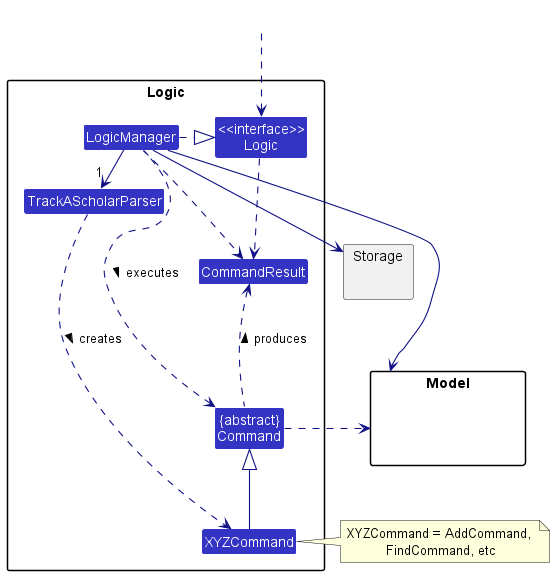

The diagram above was rendered by PlantUML. Its source (embedded in the PNG):
@startuml
!include style.puml
skinparam arrowThickness 1.1
skinparam arrowColor LOGIC_COLOR_T4
skinparam classBackgroundColor LOGIC_COLOR

package Logic {

Class TrackAScholarParser
Class XYZCommand
Class CommandResult
Class "{abstract}\nCommand" as Command


Class "<<interface>>\nLogic" as Logic
Class LogicManager
}

package Model{
Class HiddenModel #FFFFFF
}

package Storage{
}

Class HiddenOutside #FFFFFF
HiddenOutside ..> Logic

LogicManager .right.|> Logic
LogicManager -right->"1" TrackAScholarParser
TrackAScholarParser ..> XYZCommand : creates >

XYZCommand -up-|> Command
LogicManager .left.> Command : executes >

LogicManager --> Model
LogicManager --> Storage
Storage --[hidden] Model
Command .[hidden]up.> Storage
Command .right.> Model
note right of XYZCommand: XYZCommand = AddCommand, \nFindCommand, etc

Logic ..> CommandResult
LogicManager .down.> CommandResult
Command .up.> CommandResult : produces >
@enduml